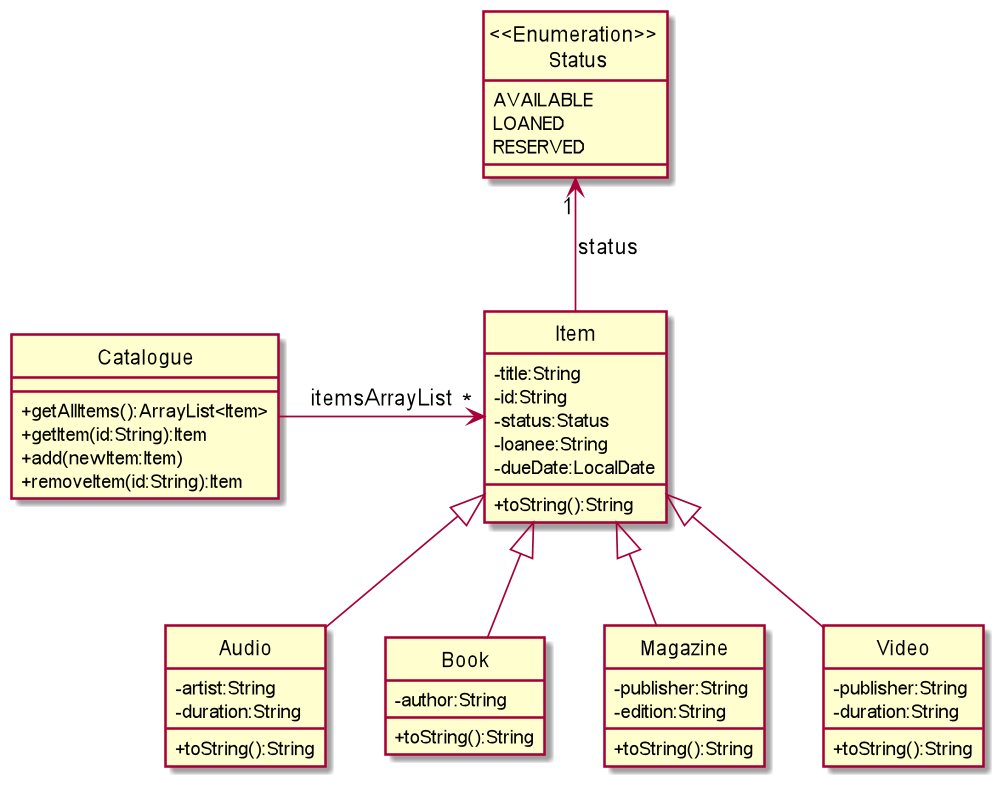

The diagram above was rendered by PlantUML. Its source (embedded in the PNG):
@startuml
hide circle
skinparam classAttributeIconSize 0

class Catalogue {
    +getAllItems():ArrayList<Item>
    +getItem(id:String):Item
    +add(newItem:Item)
    +removeItem(id:String):Item
}

class Item {
    -title:String
    -id:String
    -status:Status
    -loanee:String
    -dueDate:LocalDate
    +toString():String
}

class Audio {
    -artist:String
    -duration:String
    +toString():String
}

class Book {
    -author:String
    +toString():String
}

class Magazine {
    -publisher:String
    -edition:String
    +toString():String
}

class Video {
    -publisher:String
    -duration:String
    +toString():String
}

enum "<<Enumeration>> \n Status" {
    AVAILABLE
    LOANED
    RESERVED
}


Audio -up-|> Item
Book -up-|> Item
Magazine -up-|> Item
Video -up-|> Item

Item -u-> "1" "<<Enumeration>> \n Status" : status
Catalogue -> "*" Item : itemsArrayList
@enduml